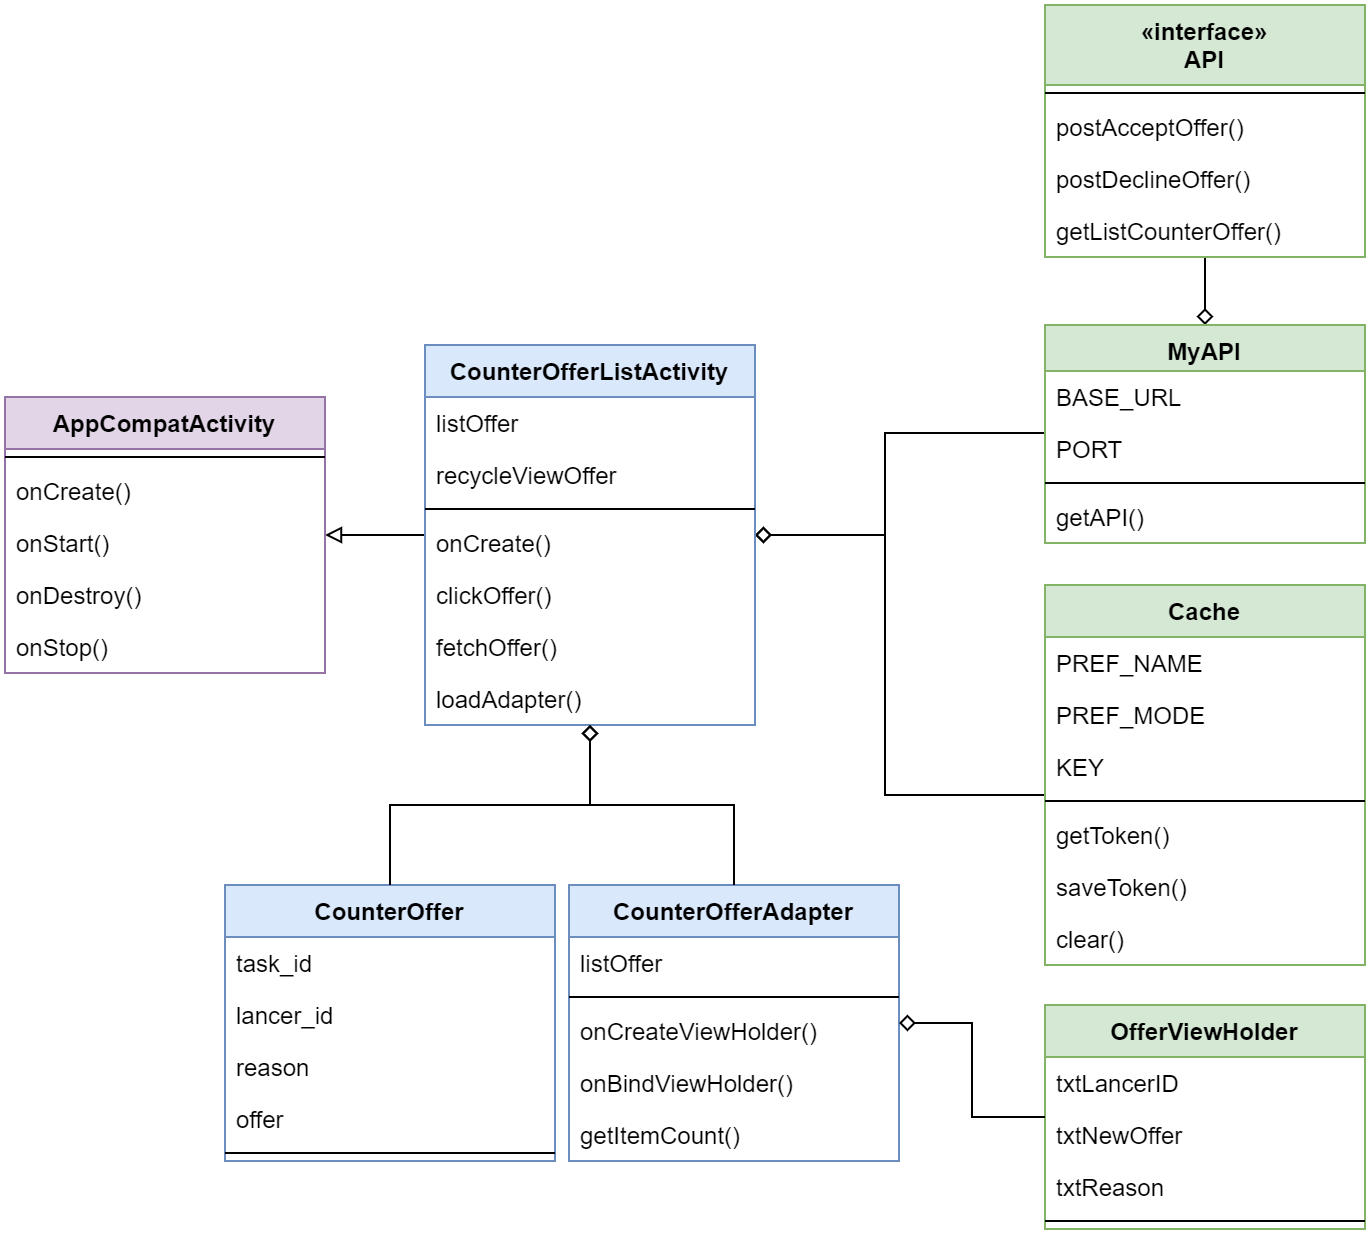

The diagram above was exported from draw.io. Its source (the exported page's mxGraphModel, read from the mxfile embedded in the PNG):
<mxGraphModel dx="797" dy="-1690" grid="1" gridSize="10" guides="1" tooltips="1" connect="1" arrows="1" fold="1" page="1" pageScale="1" pageWidth="850" pageHeight="1100" math="0" shadow="0">
  <root>
    <mxCell id="0" />
    <mxCell id="1" parent="0" />
    <mxCell id="2" style="edgeStyle=orthogonalEdgeStyle;orthogonalLoop=1;jettySize=auto;html=1;endArrow=none;endFill=0;startArrow=diamond;startFill=0;" edge="1" source="53" target="40" parent="1">
      <mxGeometry relative="1" as="geometry" />
    </mxCell>
    <mxCell id="3" style="edgeStyle=orthogonalEdgeStyle;orthogonalLoop=1;jettySize=auto;html=1;startArrow=diamond;startFill=0;endArrow=none;endFill=0;rounded=0;" edge="1" source="6" target="53" parent="1">
      <mxGeometry relative="1" as="geometry">
        <Array as="points">
          <mxPoint x="500" y="2485" />
          <mxPoint x="500" y="2434" />
        </Array>
      </mxGeometry>
    </mxCell>
    <mxCell id="4" style="edgeStyle=orthogonalEdgeStyle;orthogonalLoop=1;jettySize=auto;html=1;startArrow=diamond;startFill=0;endArrow=none;endFill=0;entryX=0;entryY=0.5;entryDx=0;entryDy=0;rounded=0;" edge="1" source="6" target="48" parent="1">
      <mxGeometry relative="1" as="geometry">
        <mxPoint x="580" y="2625.0588235294126" as="targetPoint" />
        <Array as="points">
          <mxPoint x="500" y="2485" />
          <mxPoint x="500" y="2615" />
          <mxPoint x="580" y="2615" />
        </Array>
      </mxGeometry>
    </mxCell>
    <mxCell id="5" style="edgeStyle=orthogonalEdgeStyle;orthogonalLoop=1;jettySize=auto;html=1;startArrow=none;startFill=0;endArrow=block;endFill=0;rounded=0;" edge="1" source="6" target="32" parent="1">
      <mxGeometry relative="1" as="geometry" />
    </mxCell>
    <mxCell id="6" value="CounterOfferListActivity" style="swimlane;fontStyle=1;align=center;verticalAlign=top;childLayout=stackLayout;horizontal=1;startSize=26;horizontalStack=0;resizeParent=1;resizeParentMax=0;resizeLast=0;collapsible=1;marginBottom=0;fillColor=#dae8fc;strokeColor=#6c8ebf;" vertex="1" parent="1">
      <mxGeometry x="270" y="2390" width="165" height="190" as="geometry" />
    </mxCell>
    <mxCell id="7" value="listOffer" style="text;strokeColor=none;fillColor=none;align=left;verticalAlign=top;spacingLeft=4;spacingRight=4;overflow=hidden;rotatable=0;points=[[0,0.5],[1,0.5]];portConstraint=eastwest;" vertex="1" parent="6">
      <mxGeometry y="26" width="165" height="26" as="geometry" />
    </mxCell>
    <mxCell id="8" value="recycleViewOffer" style="text;strokeColor=none;fillColor=none;align=left;verticalAlign=top;spacingLeft=4;spacingRight=4;overflow=hidden;rotatable=0;points=[[0,0.5],[1,0.5]];portConstraint=eastwest;" vertex="1" parent="6">
      <mxGeometry y="52" width="165" height="26" as="geometry" />
    </mxCell>
    <mxCell id="9" value="" style="line;strokeWidth=1;fillColor=none;align=left;verticalAlign=middle;spacingTop=-1;spacingLeft=3;spacingRight=3;rotatable=0;labelPosition=right;points=[];portConstraint=eastwest;" vertex="1" parent="6">
      <mxGeometry y="78" width="165" height="8" as="geometry" />
    </mxCell>
    <mxCell id="10" value="onCreate()" style="text;strokeColor=none;fillColor=none;align=left;verticalAlign=top;spacingLeft=4;spacingRight=4;overflow=hidden;rotatable=0;points=[[0,0.5],[1,0.5]];portConstraint=eastwest;" vertex="1" parent="6">
      <mxGeometry y="86" width="165" height="26" as="geometry" />
    </mxCell>
    <mxCell id="11" value="clickOffer()" style="text;strokeColor=none;fillColor=none;align=left;verticalAlign=top;spacingLeft=4;spacingRight=4;overflow=hidden;rotatable=0;points=[[0,0.5],[1,0.5]];portConstraint=eastwest;" vertex="1" parent="6">
      <mxGeometry y="112" width="165" height="26" as="geometry" />
    </mxCell>
    <mxCell id="12" value="fetchOffer()" style="text;strokeColor=none;fillColor=none;align=left;verticalAlign=top;spacingLeft=4;spacingRight=4;overflow=hidden;rotatable=0;points=[[0,0.5],[1,0.5]];portConstraint=eastwest;" vertex="1" parent="6">
      <mxGeometry y="138" width="165" height="26" as="geometry" />
    </mxCell>
    <mxCell id="13" value="loadAdapter()" style="text;strokeColor=none;fillColor=none;align=left;verticalAlign=top;spacingLeft=4;spacingRight=4;overflow=hidden;rotatable=0;points=[[0,0.5],[1,0.5]];portConstraint=eastwest;" vertex="1" parent="6">
      <mxGeometry y="164" width="165" height="26" as="geometry" />
    </mxCell>
    <mxCell id="14" value="CounterOffer" style="swimlane;fontStyle=1;align=center;verticalAlign=top;childLayout=stackLayout;horizontal=1;startSize=26;horizontalStack=0;resizeParent=1;resizeParentMax=0;resizeLast=0;collapsible=1;marginBottom=0;fillColor=#dae8fc;strokeColor=#6c8ebf;" vertex="1" parent="1">
      <mxGeometry x="170" y="2660" width="165" height="138" as="geometry" />
    </mxCell>
    <mxCell id="15" value="task_id" style="text;strokeColor=none;fillColor=none;align=left;verticalAlign=top;spacingLeft=4;spacingRight=4;overflow=hidden;rotatable=0;points=[[0,0.5],[1,0.5]];portConstraint=eastwest;" vertex="1" parent="14">
      <mxGeometry y="26" width="165" height="26" as="geometry" />
    </mxCell>
    <mxCell id="16" value="lancer_id" style="text;strokeColor=none;fillColor=none;align=left;verticalAlign=top;spacingLeft=4;spacingRight=4;overflow=hidden;rotatable=0;points=[[0,0.5],[1,0.5]];portConstraint=eastwest;" vertex="1" parent="14">
      <mxGeometry y="52" width="165" height="26" as="geometry" />
    </mxCell>
    <mxCell id="17" value="reason" style="text;strokeColor=none;fillColor=none;align=left;verticalAlign=top;spacingLeft=4;spacingRight=4;overflow=hidden;rotatable=0;points=[[0,0.5],[1,0.5]];portConstraint=eastwest;" vertex="1" parent="14">
      <mxGeometry y="78" width="165" height="26" as="geometry" />
    </mxCell>
    <mxCell id="18" value="offer" style="text;strokeColor=none;fillColor=none;align=left;verticalAlign=top;spacingLeft=4;spacingRight=4;overflow=hidden;rotatable=0;points=[[0,0.5],[1,0.5]];portConstraint=eastwest;" vertex="1" parent="14">
      <mxGeometry y="104" width="165" height="26" as="geometry" />
    </mxCell>
    <mxCell id="19" value="" style="line;strokeWidth=1;fillColor=none;align=left;verticalAlign=middle;spacingTop=-1;spacingLeft=3;spacingRight=3;rotatable=0;labelPosition=right;points=[];portConstraint=eastwest;" vertex="1" parent="14">
      <mxGeometry y="130" width="165" height="8" as="geometry" />
    </mxCell>
    <mxCell id="20" value="CounterOfferAdapter" style="swimlane;fontStyle=1;align=center;verticalAlign=top;childLayout=stackLayout;horizontal=1;startSize=26;horizontalStack=0;resizeParent=1;resizeParentMax=0;resizeLast=0;collapsible=1;marginBottom=0;fillColor=#dae8fc;strokeColor=#6c8ebf;" vertex="1" parent="1">
      <mxGeometry x="342" y="2660" width="165" height="138" as="geometry" />
    </mxCell>
    <mxCell id="21" value="listOffer" style="text;strokeColor=none;fillColor=none;align=left;verticalAlign=top;spacingLeft=4;spacingRight=4;overflow=hidden;rotatable=0;points=[[0,0.5],[1,0.5]];portConstraint=eastwest;" vertex="1" parent="20">
      <mxGeometry y="26" width="165" height="26" as="geometry" />
    </mxCell>
    <mxCell id="22" value="" style="line;strokeWidth=1;fillColor=none;align=left;verticalAlign=middle;spacingTop=-1;spacingLeft=3;spacingRight=3;rotatable=0;labelPosition=right;points=[];portConstraint=eastwest;" vertex="1" parent="20">
      <mxGeometry y="52" width="165" height="8" as="geometry" />
    </mxCell>
    <mxCell id="23" value="onCreateViewHolder()" style="text;strokeColor=none;fillColor=none;align=left;verticalAlign=top;spacingLeft=4;spacingRight=4;overflow=hidden;rotatable=0;points=[[0,0.5],[1,0.5]];portConstraint=eastwest;" vertex="1" parent="20">
      <mxGeometry y="60" width="165" height="26" as="geometry" />
    </mxCell>
    <mxCell id="24" value="onBindViewHolder()" style="text;strokeColor=none;fillColor=none;align=left;verticalAlign=top;spacingLeft=4;spacingRight=4;overflow=hidden;rotatable=0;points=[[0,0.5],[1,0.5]];portConstraint=eastwest;" vertex="1" parent="20">
      <mxGeometry y="86" width="165" height="26" as="geometry" />
    </mxCell>
    <mxCell id="25" value="getItemCount()" style="text;strokeColor=none;fillColor=none;align=left;verticalAlign=top;spacingLeft=4;spacingRight=4;overflow=hidden;rotatable=0;points=[[0,0.5],[1,0.5]];portConstraint=eastwest;" vertex="1" parent="20">
      <mxGeometry y="112" width="165" height="26" as="geometry" />
    </mxCell>
    <mxCell id="26" value="OfferViewHolder" style="swimlane;fontStyle=1;align=center;verticalAlign=top;childLayout=stackLayout;horizontal=1;startSize=26;horizontalStack=0;resizeParent=1;resizeParentMax=0;resizeLast=0;collapsible=1;marginBottom=0;fillColor=#d5e8d4;strokeColor=#82b366;" vertex="1" parent="1">
      <mxGeometry x="580" y="2720" width="160" height="112" as="geometry" />
    </mxCell>
    <mxCell id="27" value="txtLancerID" style="text;strokeColor=none;fillColor=none;align=left;verticalAlign=top;spacingLeft=4;spacingRight=4;overflow=hidden;rotatable=0;points=[[0,0.5],[1,0.5]];portConstraint=eastwest;" vertex="1" parent="26">
      <mxGeometry y="26" width="160" height="26" as="geometry" />
    </mxCell>
    <mxCell id="28" value="txtNewOffer" style="text;strokeColor=none;fillColor=none;align=left;verticalAlign=top;spacingLeft=4;spacingRight=4;overflow=hidden;rotatable=0;points=[[0,0.5],[1,0.5]];portConstraint=eastwest;" vertex="1" parent="26">
      <mxGeometry y="52" width="160" height="26" as="geometry" />
    </mxCell>
    <mxCell id="29" value="txtReason" style="text;strokeColor=none;fillColor=none;align=left;verticalAlign=top;spacingLeft=4;spacingRight=4;overflow=hidden;rotatable=0;points=[[0,0.5],[1,0.5]];portConstraint=eastwest;" vertex="1" parent="26">
      <mxGeometry y="78" width="160" height="26" as="geometry" />
    </mxCell>
    <mxCell id="30" value="" style="line;strokeWidth=1;fillColor=none;align=left;verticalAlign=middle;spacingTop=-1;spacingLeft=3;spacingRight=3;rotatable=0;labelPosition=right;points=[];portConstraint=eastwest;" vertex="1" parent="26">
      <mxGeometry y="104" width="160" height="8" as="geometry" />
    </mxCell>
    <mxCell id="31" style="edgeStyle=orthogonalEdgeStyle;rounded=0;orthogonalLoop=1;jettySize=auto;html=1;startArrow=diamond;startFill=0;endArrow=none;endFill=0;strokeColor=#000000;" edge="1" source="20" target="26" parent="1">
      <mxGeometry relative="1" as="geometry" />
    </mxCell>
    <mxCell id="32" value="AppCompatActivity" style="swimlane;fontStyle=1;align=center;verticalAlign=top;childLayout=stackLayout;horizontal=1;startSize=26;horizontalStack=0;resizeParent=1;resizeParentMax=0;resizeLast=0;collapsible=1;marginBottom=0;fillColor=#e1d5e7;strokeColor=#9673a6;" vertex="1" parent="1">
      <mxGeometry x="60" y="2416" width="160" height="138" as="geometry" />
    </mxCell>
    <mxCell id="33" value="" style="line;strokeWidth=1;fillColor=none;align=left;verticalAlign=middle;spacingTop=-1;spacingLeft=3;spacingRight=3;rotatable=0;labelPosition=right;points=[];portConstraint=eastwest;" vertex="1" parent="32">
      <mxGeometry y="26" width="160" height="8" as="geometry" />
    </mxCell>
    <mxCell id="34" value="onCreate()" style="text;strokeColor=none;fillColor=none;align=left;verticalAlign=top;spacingLeft=4;spacingRight=4;overflow=hidden;rotatable=0;points=[[0,0.5],[1,0.5]];portConstraint=eastwest;" vertex="1" parent="32">
      <mxGeometry y="34" width="160" height="26" as="geometry" />
    </mxCell>
    <mxCell id="35" value="onStart()" style="text;strokeColor=none;fillColor=none;align=left;verticalAlign=top;spacingLeft=4;spacingRight=4;overflow=hidden;rotatable=0;points=[[0,0.5],[1,0.5]];portConstraint=eastwest;" vertex="1" parent="32">
      <mxGeometry y="60" width="160" height="26" as="geometry" />
    </mxCell>
    <mxCell id="36" value="onDestroy()" style="text;strokeColor=none;fillColor=none;align=left;verticalAlign=top;spacingLeft=4;spacingRight=4;overflow=hidden;rotatable=0;points=[[0,0.5],[1,0.5]];portConstraint=eastwest;" vertex="1" parent="32">
      <mxGeometry y="86" width="160" height="26" as="geometry" />
    </mxCell>
    <mxCell id="37" value="onStop()" style="text;strokeColor=none;fillColor=none;align=left;verticalAlign=top;spacingLeft=4;spacingRight=4;overflow=hidden;rotatable=0;points=[[0,0.5],[1,0.5]];portConstraint=eastwest;" vertex="1" parent="32">
      <mxGeometry y="112" width="160" height="26" as="geometry" />
    </mxCell>
    <mxCell id="38" style="edgeStyle=orthogonalEdgeStyle;rounded=0;orthogonalLoop=1;jettySize=auto;html=1;startArrow=diamond;startFill=0;endArrow=none;endFill=0;strokeColor=#000000;" edge="1" source="6" target="14" parent="1">
      <mxGeometry relative="1" as="geometry" />
    </mxCell>
    <mxCell id="39" style="edgeStyle=orthogonalEdgeStyle;rounded=0;orthogonalLoop=1;jettySize=auto;html=1;startArrow=diamond;startFill=0;endArrow=none;endFill=0;strokeColor=#000000;" edge="1" source="6" target="20" parent="1">
      <mxGeometry relative="1" as="geometry" />
    </mxCell>
    <mxCell id="40" value="«interface»&#10;API" style="swimlane;fontStyle=1;align=center;verticalAlign=top;childLayout=stackLayout;horizontal=1;startSize=40;horizontalStack=0;resizeParent=1;resizeParentMax=0;resizeLast=0;collapsible=1;marginBottom=0;fillColor=#d5e8d4;strokeColor=#82b366;" vertex="1" parent="1">
      <mxGeometry x="580" y="2220" width="160" height="126" as="geometry" />
    </mxCell>
    <mxCell id="41" value="" style="line;strokeWidth=1;fillColor=none;align=left;verticalAlign=middle;spacingTop=-1;spacingLeft=3;spacingRight=3;rotatable=0;labelPosition=right;points=[];portConstraint=eastwest;" vertex="1" parent="40">
      <mxGeometry y="40" width="160" height="8" as="geometry" />
    </mxCell>
    <mxCell id="42" value="postAcceptOffer()" style="text;strokeColor=none;fillColor=none;align=left;verticalAlign=top;spacingLeft=4;spacingRight=4;overflow=hidden;rotatable=0;points=[[0,0.5],[1,0.5]];portConstraint=eastwest;" vertex="1" parent="40">
      <mxGeometry y="48" width="160" height="26" as="geometry" />
    </mxCell>
    <mxCell id="43" value="postDeclineOffer()" style="text;strokeColor=none;fillColor=none;align=left;verticalAlign=top;spacingLeft=4;spacingRight=4;overflow=hidden;rotatable=0;points=[[0,0.5],[1,0.5]];portConstraint=eastwest;" vertex="1" parent="40">
      <mxGeometry y="74" width="160" height="26" as="geometry" />
    </mxCell>
    <mxCell id="44" value="getListCounterOffer()" style="text;strokeColor=none;fillColor=none;align=left;verticalAlign=top;spacingLeft=4;spacingRight=4;overflow=hidden;rotatable=0;points=[[0,0.5],[1,0.5]];portConstraint=eastwest;" vertex="1" parent="40">
      <mxGeometry y="100" width="160" height="26" as="geometry" />
    </mxCell>
    <mxCell id="45" value="Cache" style="swimlane;fontStyle=1;align=center;verticalAlign=top;childLayout=stackLayout;horizontal=1;startSize=26;horizontalStack=0;resizeParent=1;resizeParentMax=0;resizeLast=0;collapsible=1;marginBottom=0;fillColor=#d5e8d4;strokeColor=#82b366;" vertex="1" parent="1">
      <mxGeometry x="580" y="2510" width="160" height="190" as="geometry" />
    </mxCell>
    <mxCell id="46" value="PREF_NAME" style="text;strokeColor=none;fillColor=none;align=left;verticalAlign=top;spacingLeft=4;spacingRight=4;overflow=hidden;rotatable=0;points=[[0,0.5],[1,0.5]];portConstraint=eastwest;" vertex="1" parent="45">
      <mxGeometry y="26" width="160" height="26" as="geometry" />
    </mxCell>
    <mxCell id="47" value="PREF_MODE" style="text;strokeColor=none;fillColor=none;align=left;verticalAlign=top;spacingLeft=4;spacingRight=4;overflow=hidden;rotatable=0;points=[[0,0.5],[1,0.5]];portConstraint=eastwest;" vertex="1" parent="45">
      <mxGeometry y="52" width="160" height="26" as="geometry" />
    </mxCell>
    <mxCell id="48" value="KEY" style="text;strokeColor=none;fillColor=none;align=left;verticalAlign=top;spacingLeft=4;spacingRight=4;overflow=hidden;rotatable=0;points=[[0,0.5],[1,0.5]];portConstraint=eastwest;" vertex="1" parent="45">
      <mxGeometry y="78" width="160" height="26" as="geometry" />
    </mxCell>
    <mxCell id="49" value="" style="line;strokeWidth=1;fillColor=none;align=left;verticalAlign=middle;spacingTop=-1;spacingLeft=3;spacingRight=3;rotatable=0;labelPosition=right;points=[];portConstraint=eastwest;" vertex="1" parent="45">
      <mxGeometry y="104" width="160" height="8" as="geometry" />
    </mxCell>
    <mxCell id="50" value="getToken()" style="text;strokeColor=none;fillColor=none;align=left;verticalAlign=top;spacingLeft=4;spacingRight=4;overflow=hidden;rotatable=0;points=[[0,0.5],[1,0.5]];portConstraint=eastwest;" vertex="1" parent="45">
      <mxGeometry y="112" width="160" height="26" as="geometry" />
    </mxCell>
    <mxCell id="51" value="saveToken()" style="text;strokeColor=none;fillColor=none;align=left;verticalAlign=top;spacingLeft=4;spacingRight=4;overflow=hidden;rotatable=0;points=[[0,0.5],[1,0.5]];portConstraint=eastwest;" vertex="1" parent="45">
      <mxGeometry y="138" width="160" height="26" as="geometry" />
    </mxCell>
    <mxCell id="52" value="clear()" style="text;strokeColor=none;fillColor=none;align=left;verticalAlign=top;spacingLeft=4;spacingRight=4;overflow=hidden;rotatable=0;points=[[0,0.5],[1,0.5]];portConstraint=eastwest;" vertex="1" parent="45">
      <mxGeometry y="164" width="160" height="26" as="geometry" />
    </mxCell>
    <mxCell id="53" value="MyAPI" style="swimlane;fontStyle=1;align=center;verticalAlign=top;childLayout=stackLayout;horizontal=1;startSize=23;horizontalStack=0;resizeParent=1;resizeParentMax=0;resizeLast=0;collapsible=1;marginBottom=0;fillColor=#d5e8d4;strokeColor=#82b366;" vertex="1" parent="1">
      <mxGeometry x="580" y="2380" width="160" height="109" as="geometry" />
    </mxCell>
    <mxCell id="54" value="BASE_URL" style="text;strokeColor=none;fillColor=none;align=left;verticalAlign=top;spacingLeft=4;spacingRight=4;overflow=hidden;rotatable=0;points=[[0,0.5],[1,0.5]];portConstraint=eastwest;" vertex="1" parent="53">
      <mxGeometry y="23" width="160" height="26" as="geometry" />
    </mxCell>
    <mxCell id="55" value="PORT" style="text;strokeColor=none;fillColor=none;align=left;verticalAlign=top;spacingLeft=4;spacingRight=4;overflow=hidden;rotatable=0;points=[[0,0.5],[1,0.5]];portConstraint=eastwest;" vertex="1" parent="53">
      <mxGeometry y="49" width="160" height="26" as="geometry" />
    </mxCell>
    <mxCell id="56" value="" style="line;strokeWidth=1;fillColor=none;align=left;verticalAlign=middle;spacingTop=-1;spacingLeft=3;spacingRight=3;rotatable=0;labelPosition=right;points=[];portConstraint=eastwest;" vertex="1" parent="53">
      <mxGeometry y="75" width="160" height="8" as="geometry" />
    </mxCell>
    <mxCell id="57" value="getAPI()" style="text;strokeColor=none;fillColor=none;align=left;verticalAlign=top;spacingLeft=4;spacingRight=4;overflow=hidden;rotatable=0;points=[[0,0.5],[1,0.5]];portConstraint=eastwest;" vertex="1" parent="53">
      <mxGeometry y="83" width="160" height="26" as="geometry" />
    </mxCell>
  </root>
</mxGraphModel>